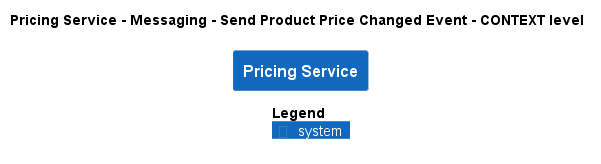

The diagram above was rendered by PlantUML. Its source (embedded in the PNG):
@startuml
!pragma layout smetana
!include ..\..\..\..\..\..\.c4s\C4_Context.puml

AddElementTag("state:new", $bgColor=green, $fontColor=#ffffff, $borderColor=green, $shadowing="False")
AddElementTag("state:changed", $bgColor=orange, $fontColor=#ffffff, $borderColor=orange, $shadowing="False")
AddElementTag("state:removed", $bgColor=red, $fontColor=#ffffff, $borderColor=red, $shadowing="False")

AddRelTag("state:new", $textColor=green, $lineColor=green)
AddRelTag("state:changed", $textColor=orange, $lineColor=orange)
AddRelTag("state:removed", $textColor=red, $lineColor=red)

SHOW_PERSON_PORTRAIT()
LAYOUT_TOP_DOWN()

skinparam linetype polyline

title Pricing Service - Messaging - Send Product Price Changed Event - CONTEXT level

System(ECommercePlatform.SoftwareSystems.PricingService, "Pricing Service", "")



SHOW_LEGEND()
@enduml